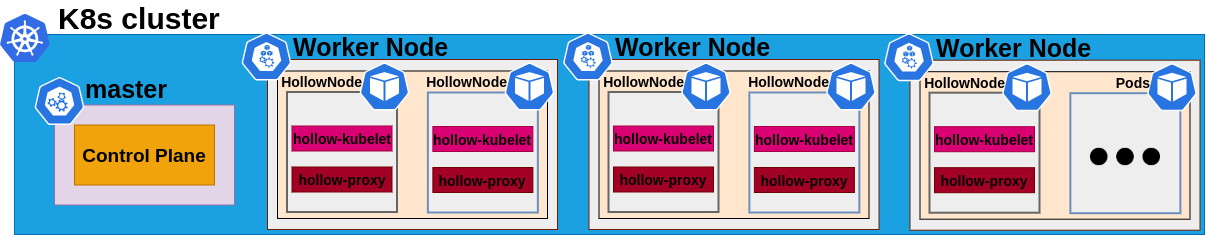

The diagram above was exported from draw.io. Its source (the exported page's mxGraphModel, read from the mxfile embedded in the PNG):
<mxGraphModel dx="3972" dy="1875" grid="1" gridSize="10" guides="1" tooltips="1" connect="1" arrows="1" fold="1" page="1" pageScale="1" pageWidth="850" pageHeight="1100" math="0" shadow="0">
  <root>
    <mxCell id="0" />
    <mxCell id="1" parent="0" />
    <mxCell id="2" value="" style="rounded=0;whiteSpace=wrap;html=1;fontSize=20;fillColor=#1ba1e2;strokeColor=#006EAF;labelPosition=center;verticalLabelPosition=top;align=center;verticalAlign=bottom;fontStyle=1" vertex="1" parent="1">
      <mxGeometry x="-100" y="4520" width="1190" height="200" as="geometry" />
    </mxCell>
    <mxCell id="3" value="" style="rounded=0;whiteSpace=wrap;html=1;labelBackgroundColor=none;sketch=0;fontSize=22;strokeColor=#6D1F00;fontColor=#ffffff;fillColor=#EEEEEE;" vertex="1" parent="1">
      <mxGeometry x="153" y="4545" width="290" height="170" as="geometry" />
    </mxCell>
    <mxCell id="4" value="" style="rounded=0;whiteSpace=wrap;html=1;fontSize=25;fillColor=#FFE6CC;" vertex="1" parent="1">
      <mxGeometry x="163" y="4556.5" width="270" height="147.5" as="geometry" />
    </mxCell>
    <mxCell id="5" value="" style="rounded=0;whiteSpace=wrap;html=1;labelBackgroundColor=none;sketch=0;fontSize=22;strokeWidth=2;fontStyle=0;strokeColor=#666666;fontColor=#333333;fillColor=#EEEEEE;" vertex="1" parent="1">
      <mxGeometry x="172.5" y="4577.5" width="110" height="120" as="geometry" />
    </mxCell>
    <mxCell id="6" value="Worker Node" style="html=1;dashed=0;whitespace=wrap;fillColor=#2875E2;strokeColor=#ffffff;points=[[0.005,0.63,0],[0.1,0.2,0],[0.9,0.2,0],[0.5,0,0],[0.995,0.63,0],[0.72,0.99,0],[0.5,1,0],[0.28,0.99,0]];shape=mxgraph.kubernetes.icon;prIcon=node;labelBackgroundColor=none;sketch=0;fontSize=25;labelPosition=right;verticalLabelPosition=top;align=left;verticalAlign=bottom;spacingBottom=-32;fontStyle=1" vertex="1" parent="1">
      <mxGeometry x="127" y="4518" width="50" height="48" as="geometry" />
    </mxCell>
    <mxCell id="7" value="" style="rounded=0;whiteSpace=wrap;html=1;labelBackgroundColor=none;sketch=0;fontSize=22;fillColor=#e1d5e7;strokeColor=#9673a6;" vertex="1" parent="1">
      <mxGeometry x="-60" y="4590.5" width="180" height="100" as="geometry" />
    </mxCell>
    <mxCell id="8" value="master&lt;br style=&quot;font-size: 25px;&quot;&gt;" style="html=1;dashed=0;whitespace=wrap;fillColor=#2875E2;strokeColor=#ffffff;points=[[0.005,0.63,0],[0.1,0.2,0],[0.9,0.2,0],[0.5,0,0],[0.995,0.63,0],[0.72,0.99,0],[0.5,1,0],[0.28,0.99,0]];shape=mxgraph.kubernetes.icon;prIcon=master;fontSize=25;labelPosition=right;verticalLabelPosition=middle;align=left;verticalAlign=middle;spacingTop=6;fontStyle=1;spacingLeft=-1;spacingBottom=31;" vertex="1" parent="1">
      <mxGeometry x="-80" y="4562.5" width="50" height="48" as="geometry" />
    </mxCell>
    <mxCell id="9" value="Control Plane" style="rounded=0;whiteSpace=wrap;html=1;fontSize=19;fillColor=#f0a30a;strokeColor=#BD7000;fontStyle=1" vertex="1" parent="1">
      <mxGeometry x="-40" y="4610.5" width="140" height="60" as="geometry" />
    </mxCell>
    <mxCell id="10" value="HollowNode" style="html=1;dashed=0;whitespace=wrap;fillColor=#2875E2;strokeColor=#ffffff;points=[[0.005,0.63,0],[0.1,0.2,0],[0.9,0.2,0],[0.5,0,0],[0.995,0.63,0],[0.72,0.99,0],[0.5,1,0],[0.28,0.99,0]];shape=mxgraph.kubernetes.icon;prIcon=pod;labelBackgroundColor=none;sketch=0;fontSize=14;labelPosition=left;verticalLabelPosition=top;align=right;verticalAlign=bottom;spacingBottom=-30;spacingRight=-4;fontStyle=1" vertex="1" parent="1">
      <mxGeometry x="245" y="4548" width="50" height="48" as="geometry" />
    </mxCell>
    <mxCell id="11" value="hollow-kubelet" style="rounded=0;whiteSpace=wrap;html=1;labelBackgroundColor=none;sketch=0;fontSize=14;fillColor=#d80073;strokeColor=#A50040;fontStyle=1" vertex="1" parent="1">
      <mxGeometry x="177.5" y="4611.5" width="100" height="25" as="geometry" />
    </mxCell>
    <mxCell id="12" value="hollow-proxy" style="rounded=0;whiteSpace=wrap;html=1;labelBackgroundColor=none;sketch=0;fontSize=14;fillColor=#a20025;strokeColor=#6F0000;fontStyle=1" vertex="1" parent="1">
      <mxGeometry x="177.5" y="4652.5" width="100" height="25" as="geometry" />
    </mxCell>
    <mxCell id="13" value="" style="rounded=0;whiteSpace=wrap;html=1;labelBackgroundColor=none;sketch=0;fontSize=22;strokeWidth=2;fontStyle=0;strokeColor=#6c8ebf;fillColor=#EEEEEE;" vertex="1" parent="1">
      <mxGeometry x="313.38" y="4578" width="110" height="120" as="geometry" />
    </mxCell>
    <mxCell id="14" value="HollowNode" style="html=1;dashed=0;whitespace=wrap;fillColor=#2875E2;strokeColor=#ffffff;points=[[0.005,0.63,0],[0.1,0.2,0],[0.9,0.2,0],[0.5,0,0],[0.995,0.63,0],[0.72,0.99,0],[0.5,1,0],[0.28,0.99,0]];shape=mxgraph.kubernetes.icon;prIcon=pod;labelBackgroundColor=none;sketch=0;fontSize=14;labelPosition=left;verticalLabelPosition=top;align=right;verticalAlign=bottom;spacingBottom=-30;spacingRight=-4;fontStyle=1" vertex="1" parent="1">
      <mxGeometry x="390" y="4548" width="50" height="48" as="geometry" />
    </mxCell>
    <mxCell id="15" value="hollow-kubelet" style="rounded=0;whiteSpace=wrap;html=1;labelBackgroundColor=none;sketch=0;fontSize=14;fillColor=#d80073;strokeColor=#A50040;fontStyle=1" vertex="1" parent="1">
      <mxGeometry x="318.38" y="4612" width="100" height="25" as="geometry" />
    </mxCell>
    <mxCell id="16" value="hollow-proxy" style="rounded=0;whiteSpace=wrap;html=1;labelBackgroundColor=none;sketch=0;fontSize=14;fillColor=#a20025;strokeColor=#6F0000;fontStyle=1" vertex="1" parent="1">
      <mxGeometry x="318.38" y="4653" width="100" height="25" as="geometry" />
    </mxCell>
    <mxCell id="17" value="K8s cluster" style="aspect=fixed;html=1;points=[];align=left;image;fontSize=30;image=img/lib/mscae/Kubernetes.svg;labelBackgroundColor=none;fontStyle=1;labelPosition=right;verticalLabelPosition=top;verticalAlign=bottom;spacingBottom=-25;spacingLeft=6;spacingTop=3;" vertex="1" parent="1">
      <mxGeometry x="-114.12000000000023" y="4500" width="50" height="48" as="geometry" />
    </mxCell>
    <mxCell id="18" value="" style="rounded=0;whiteSpace=wrap;html=1;labelBackgroundColor=none;sketch=0;fontSize=22;strokeColor=#6D1F00;fontColor=#ffffff;fillColor=#EEEEEE;" vertex="1" parent="1">
      <mxGeometry x="474.5" y="4545" width="290" height="170" as="geometry" />
    </mxCell>
    <mxCell id="19" value="" style="rounded=0;whiteSpace=wrap;html=1;fontSize=25;fillColor=#FFE6CC;" vertex="1" parent="1">
      <mxGeometry x="484.5" y="4556.5" width="270" height="147.5" as="geometry" />
    </mxCell>
    <mxCell id="20" value="" style="rounded=0;whiteSpace=wrap;html=1;labelBackgroundColor=none;sketch=0;fontSize=22;strokeWidth=2;fontStyle=0;strokeColor=#666666;fontColor=#333333;fillColor=#EEEEEE;" vertex="1" parent="1">
      <mxGeometry x="494" y="4577.5" width="110" height="120" as="geometry" />
    </mxCell>
    <mxCell id="21" value="Worker Node" style="html=1;dashed=0;whitespace=wrap;fillColor=#2875E2;strokeColor=#ffffff;points=[[0.005,0.63,0],[0.1,0.2,0],[0.9,0.2,0],[0.5,0,0],[0.995,0.63,0],[0.72,0.99,0],[0.5,1,0],[0.28,0.99,0]];shape=mxgraph.kubernetes.icon;prIcon=node;labelBackgroundColor=none;sketch=0;fontSize=25;labelPosition=right;verticalLabelPosition=top;align=left;verticalAlign=bottom;spacingBottom=-32;fontStyle=1" vertex="1" parent="1">
      <mxGeometry x="448.5" y="4518" width="50" height="48" as="geometry" />
    </mxCell>
    <mxCell id="22" value="HollowNode" style="html=1;dashed=0;whitespace=wrap;fillColor=#2875E2;strokeColor=#ffffff;points=[[0.005,0.63,0],[0.1,0.2,0],[0.9,0.2,0],[0.5,0,0],[0.995,0.63,0],[0.72,0.99,0],[0.5,1,0],[0.28,0.99,0]];shape=mxgraph.kubernetes.icon;prIcon=pod;labelBackgroundColor=none;sketch=0;fontSize=14;labelPosition=left;verticalLabelPosition=top;align=right;verticalAlign=bottom;spacingBottom=-30;spacingRight=-4;fontStyle=1" vertex="1" parent="1">
      <mxGeometry x="566.5" y="4548" width="50" height="48" as="geometry" />
    </mxCell>
    <mxCell id="23" value="hollow-kubelet" style="rounded=0;whiteSpace=wrap;html=1;labelBackgroundColor=none;sketch=0;fontSize=14;fillColor=#d80073;strokeColor=#A50040;fontStyle=1" vertex="1" parent="1">
      <mxGeometry x="499" y="4611.5" width="100" height="25" as="geometry" />
    </mxCell>
    <mxCell id="24" value="hollow-proxy" style="rounded=0;whiteSpace=wrap;html=1;labelBackgroundColor=none;sketch=0;fontSize=14;fillColor=#a20025;strokeColor=#6F0000;fontStyle=1" vertex="1" parent="1">
      <mxGeometry x="499" y="4652.5" width="100" height="25" as="geometry" />
    </mxCell>
    <mxCell id="25" value="" style="rounded=0;whiteSpace=wrap;html=1;labelBackgroundColor=none;sketch=0;fontSize=22;strokeWidth=2;fontStyle=0;strokeColor=#6c8ebf;fillColor=#EEEEEE;" vertex="1" parent="1">
      <mxGeometry x="634.88" y="4578" width="110" height="120" as="geometry" />
    </mxCell>
    <mxCell id="26" value="HollowNode" style="html=1;dashed=0;whitespace=wrap;fillColor=#2875E2;strokeColor=#ffffff;points=[[0.005,0.63,0],[0.1,0.2,0],[0.9,0.2,0],[0.5,0,0],[0.995,0.63,0],[0.72,0.99,0],[0.5,1,0],[0.28,0.99,0]];shape=mxgraph.kubernetes.icon;prIcon=pod;labelBackgroundColor=none;sketch=0;fontSize=14;labelPosition=left;verticalLabelPosition=top;align=right;verticalAlign=bottom;spacingBottom=-30;spacingRight=-4;fontStyle=1" vertex="1" parent="1">
      <mxGeometry x="711.5" y="4548" width="50" height="48" as="geometry" />
    </mxCell>
    <mxCell id="27" value="hollow-kubelet" style="rounded=0;whiteSpace=wrap;html=1;labelBackgroundColor=none;sketch=0;fontSize=14;fillColor=#d80073;strokeColor=#A50040;fontStyle=1" vertex="1" parent="1">
      <mxGeometry x="639.88" y="4612" width="100" height="25" as="geometry" />
    </mxCell>
    <mxCell id="28" value="hollow-proxy" style="rounded=0;whiteSpace=wrap;html=1;labelBackgroundColor=none;sketch=0;fontSize=14;fillColor=#a20025;strokeColor=#6F0000;fontStyle=1" vertex="1" parent="1">
      <mxGeometry x="639.88" y="4653" width="100" height="25" as="geometry" />
    </mxCell>
    <mxCell id="29" value="" style="rounded=0;whiteSpace=wrap;html=1;labelBackgroundColor=none;sketch=0;fontSize=22;strokeColor=#6D1F00;fontColor=#ffffff;fillColor=#EEEEEE;" vertex="1" parent="1">
      <mxGeometry x="795.5" y="4545.7" width="290" height="170" as="geometry" />
    </mxCell>
    <mxCell id="30" value="" style="rounded=0;whiteSpace=wrap;html=1;fontSize=25;fillColor=#FFE6CC;" vertex="1" parent="1">
      <mxGeometry x="805.5" y="4557.2" width="270" height="147.5" as="geometry" />
    </mxCell>
    <mxCell id="31" value="" style="rounded=0;whiteSpace=wrap;html=1;labelBackgroundColor=none;sketch=0;fontSize=22;strokeWidth=2;fontStyle=0;strokeColor=#666666;fontColor=#333333;fillColor=#EEEEEE;" vertex="1" parent="1">
      <mxGeometry x="815" y="4578.2" width="110" height="120" as="geometry" />
    </mxCell>
    <mxCell id="32" value="Worker Node" style="html=1;dashed=0;whitespace=wrap;fillColor=#2875E2;strokeColor=#ffffff;points=[[0.005,0.63,0],[0.1,0.2,0],[0.9,0.2,0],[0.5,0,0],[0.995,0.63,0],[0.72,0.99,0],[0.5,1,0],[0.28,0.99,0]];shape=mxgraph.kubernetes.icon;prIcon=node;labelBackgroundColor=none;sketch=0;fontSize=25;labelPosition=right;verticalLabelPosition=top;align=left;verticalAlign=bottom;spacingBottom=-32;fontStyle=1" vertex="1" parent="1">
      <mxGeometry x="769.5" y="4518.7" width="50" height="48" as="geometry" />
    </mxCell>
    <mxCell id="33" value="HollowNode" style="html=1;dashed=0;whitespace=wrap;fillColor=#2875E2;strokeColor=#ffffff;points=[[0.005,0.63,0],[0.1,0.2,0],[0.9,0.2,0],[0.5,0,0],[0.995,0.63,0],[0.72,0.99,0],[0.5,1,0],[0.28,0.99,0]];shape=mxgraph.kubernetes.icon;prIcon=pod;labelBackgroundColor=none;sketch=0;fontSize=14;labelPosition=left;verticalLabelPosition=top;align=right;verticalAlign=bottom;spacingBottom=-30;spacingRight=-4;fontStyle=1" vertex="1" parent="1">
      <mxGeometry x="887.5" y="4548.7" width="50" height="48" as="geometry" />
    </mxCell>
    <mxCell id="34" value="hollow-kubelet" style="rounded=0;whiteSpace=wrap;html=1;labelBackgroundColor=none;sketch=0;fontSize=14;fillColor=#d80073;strokeColor=#A50040;fontStyle=1" vertex="1" parent="1">
      <mxGeometry x="820" y="4612.2" width="100" height="25" as="geometry" />
    </mxCell>
    <mxCell id="35" value="hollow-proxy" style="rounded=0;whiteSpace=wrap;html=1;labelBackgroundColor=none;sketch=0;fontSize=14;fillColor=#a20025;strokeColor=#6F0000;fontStyle=1" vertex="1" parent="1">
      <mxGeometry x="820" y="4653.2" width="100" height="25" as="geometry" />
    </mxCell>
    <mxCell id="36" value="" style="rounded=0;whiteSpace=wrap;html=1;labelBackgroundColor=none;sketch=0;fontSize=22;strokeWidth=2;fontStyle=0;strokeColor=#6c8ebf;fillColor=#EEEEEE;" vertex="1" parent="1">
      <mxGeometry x="955.88" y="4578.7" width="110" height="120" as="geometry" />
    </mxCell>
    <mxCell id="37" value="Pods" style="html=1;dashed=0;whitespace=wrap;fillColor=#2875E2;strokeColor=#ffffff;points=[[0.005,0.63,0],[0.1,0.2,0],[0.9,0.2,0],[0.5,0,0],[0.995,0.63,0],[0.72,0.99,0],[0.5,1,0],[0.28,0.99,0]];shape=mxgraph.kubernetes.icon;prIcon=pod;labelBackgroundColor=none;sketch=0;fontSize=14;labelPosition=left;verticalLabelPosition=top;align=right;verticalAlign=bottom;spacingBottom=-30;spacingRight=-4;fontStyle=1" vertex="1" parent="1">
      <mxGeometry x="1032.5" y="4548.7" width="50" height="48" as="geometry" />
    </mxCell>
    <mxCell id="38" value="" style="shape=image;html=1;verticalAlign=top;verticalLabelPosition=bottom;labelBackgroundColor=#ffffff;imageAspect=0;aspect=fixed;image=https://cdn4.iconfinder.com/data/icons/essential-app-1/16/dot-more-menu-hide-128.png;shadow=0;sketch=0;fontSize=13;strokeColor=#ea4900;strokeWidth=3;fillColor=#EEEEEE;" vertex="1" parent="1">
      <mxGeometry x="976" y="4607.5" width="70" height="70" as="geometry" />
    </mxCell>
  </root>
</mxGraphModel>